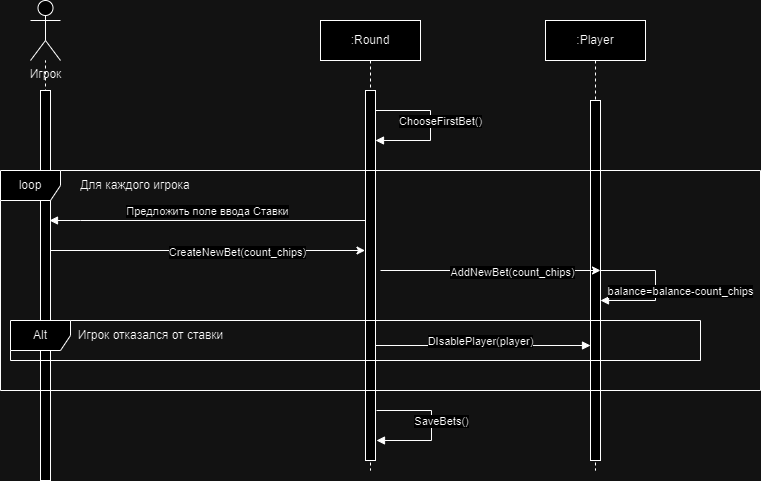

The diagram above was exported from draw.io. Its source (the exported page's mxGraphModel, read from the mxfile embedded in the PNG):
<mxGraphModel dx="1434" dy="759" grid="1" gridSize="10" guides="1" tooltips="1" connect="1" arrows="1" fold="1" page="1" pageScale="1" pageWidth="827" pageHeight="1169" math="0" shadow="0">
  <root>
    <mxCell id="0" />
    <mxCell id="1" parent="0" />
    <mxCell id="KhsoxqKeR3ji6a3UbYkE-1" value="" style="endArrow=none;dashed=1;html=1;rounded=0;" edge="1" parent="1" target="KhsoxqKeR3ji6a3UbYkE-7">
      <mxGeometry width="50" height="50" relative="1" as="geometry">
        <mxPoint x="55" y="340" as="sourcePoint" />
        <mxPoint x="320" y="140" as="targetPoint" />
      </mxGeometry>
    </mxCell>
    <mxCell id="KhsoxqKeR3ji6a3UbYkE-2" value=":Round" style="shape=umlLifeline;perimeter=lifelinePerimeter;whiteSpace=wrap;html=1;container=0;dropTarget=0;collapsible=0;recursiveResize=0;outlineConnect=0;portConstraint=eastwest;newEdgeStyle={&quot;edgeStyle&quot;:&quot;elbowEdgeStyle&quot;,&quot;elbow&quot;:&quot;vertical&quot;,&quot;curved&quot;:0,&quot;rounded&quot;:0};" vertex="1" parent="1">
      <mxGeometry x="330" y="40" width="100" height="450" as="geometry" />
    </mxCell>
    <mxCell id="KhsoxqKeR3ji6a3UbYkE-3" value="" style="html=1;points=[];perimeter=orthogonalPerimeter;outlineConnect=0;targetShapes=umlLifeline;portConstraint=eastwest;newEdgeStyle={&quot;edgeStyle&quot;:&quot;elbowEdgeStyle&quot;,&quot;elbow&quot;:&quot;vertical&quot;,&quot;curved&quot;:0,&quot;rounded&quot;:0};" vertex="1" parent="KhsoxqKeR3ji6a3UbYkE-2">
      <mxGeometry x="45" y="70" width="10" height="370" as="geometry" />
    </mxCell>
    <mxCell id="KhsoxqKeR3ji6a3UbYkE-4" value="ChooseFirstBet()" style="html=1;verticalAlign=bottom;endArrow=block;edgeStyle=elbowEdgeStyle;elbow=horizontal;curved=0;rounded=0;" edge="1" parent="KhsoxqKeR3ji6a3UbYkE-2">
      <mxGeometry x="0.0714" y="10" relative="1" as="geometry">
        <mxPoint x="55" y="90" as="sourcePoint" />
        <Array as="points">
          <mxPoint x="110" y="120" />
        </Array>
        <mxPoint x="55" y="120" as="targetPoint" />
        <mxPoint as="offset" />
      </mxGeometry>
    </mxCell>
    <mxCell id="KhsoxqKeR3ji6a3UbYkE-5" value=":Player" style="shape=umlLifeline;perimeter=lifelinePerimeter;whiteSpace=wrap;html=1;container=0;dropTarget=0;collapsible=0;recursiveResize=0;outlineConnect=0;portConstraint=eastwest;newEdgeStyle={&quot;edgeStyle&quot;:&quot;elbowEdgeStyle&quot;,&quot;elbow&quot;:&quot;vertical&quot;,&quot;curved&quot;:0,&quot;rounded&quot;:0};" vertex="1" parent="1">
      <mxGeometry x="555" y="40" width="100" height="450" as="geometry" />
    </mxCell>
    <mxCell id="KhsoxqKeR3ji6a3UbYkE-6" value="&lt;span style=&quot;color: rgba(0, 0, 0, 0); font-family: monospace; font-size: 0px; text-align: start;&quot;&gt;%3CmxGraphModel%3E%3Croot%3E%3CmxCell%20id%3D%220%22%2F%3E%3CmxCell%20id%3D%221%22%20parent%3D%220%22%2F%3E%3CmxCell%20id%3D%222%22%20value%3D%22%3AObject%22%20style%3D%22shape%3DumlLifeline%3Bperimeter%3DlifelinePerimeter%3BwhiteSpace%3Dwrap%3Bhtml%3D1%3Bcontainer%3D0%3BdropTarget%3D0%3Bcollapsible%3D0%3BrecursiveResize%3D0%3BoutlineConnect%3D0%3BportConstraint%3Deastwest%3BnewEdgeStyle%3D%7B%26quot%3BedgeStyle%26quot%3B%3A%26quot%3BelbowEdgeStyle%26quot%3B%2C%26quot%3Belbow%26quot%3B%3A%26quot%3Bvertical%26quot%3B%2C%26quot%3Bcurved%26quot%3B%3A0%2C%26quot%3Brounded%26quot%3B%3A0%7D%3B%22%20vertex%3D%221%22%20parent%3D%221%22%3E%3CmxGeometry%20x%3D%22120%22%20y%3D%2240%22%20width%3D%22100%22%20height%3D%22300%22%20as%3D%22geometry%22%2F%3E%3C%2FmxCell%3E%3CmxCell%20id%3D%223%22%20value%3D%22%22%20style%3D%22html%3D1%3Bpoints%3D%5B%5D%3Bperimeter%3DorthogonalPerimeter%3BoutlineConnect%3D0%3BtargetShapes%3DumlLifeline%3BportConstraint%3Deastwest%3BnewEdgeStyle%3D%7B%26quot%3BedgeStyle%26quot%3B%3A%26quot%3BelbowEdgeStyle%26quot%3B%2C%26quot%3Belbow%26quot%3B%3A%26quot%3Bvertical%26quot%3B%2C%26quot%3Bcurved%26quot%3B%3A0%2C%26quot%3Brounded%26quot%3B%3A0%7D%3B%22%20vertex%3D%221%22%20parent%3D%222%22%3E%3CmxGeometry%20x%3D%2245%22%20y%3D%2270%22%20width%3D%2210%22%20height%3D%22190%22%20as%3D%22geometry%22%2F%3E%3C%2FmxCell%3E%3CmxCell%20id%3D%224%22%20value%3D%22%22%20style%3D%22html%3D1%3Bpoints%3D%5B%5D%3Bperimeter%3DorthogonalPerimeter%3BoutlineConnect%3D0%3BtargetShapes%3DumlLifeline%3BportConstraint%3Deastwest%3BnewEdgeStyle%3D%7B%26quot%3BedgeStyle%26quot%3B%3A%26quot%3BelbowEdgeStyle%26quot%3B%2C%26quot%3Belbow%26quot%3B%3A%26quot%3Bvertical%26quot%3B%2C%26quot%3Bcurved%26quot%3B%3A0%2C%26quot%3Brounded%26quot%3B%3A0%7D%3B%22%20vertex%3D%221%22%20parent%3D%222%22%3E%3CmxGeometry%20x%3D%2250%22%20y%3D%22120%22%20width%3D%2210%22%20height%3D%2280%22%20as%3D%22geometry%22%2F%3E%3C%2FmxCell%3E%3C%2Froot%3E%3C%2FmxGraphModel%3E&lt;/span&gt;" style="html=1;points=[];perimeter=orthogonalPerimeter;outlineConnect=0;targetShapes=umlLifeline;portConstraint=eastwest;newEdgeStyle={&quot;edgeStyle&quot;:&quot;elbowEdgeStyle&quot;,&quot;elbow&quot;:&quot;vertical&quot;,&quot;curved&quot;:0,&quot;rounded&quot;:0};" vertex="1" parent="KhsoxqKeR3ji6a3UbYkE-5">
      <mxGeometry x="45" y="80" width="10" height="360" as="geometry" />
    </mxCell>
    <mxCell id="KhsoxqKeR3ji6a3UbYkE-7" value="Игрок" style="shape=umlActor;verticalLabelPosition=bottom;verticalAlign=top;html=1;outlineConnect=0;" vertex="1" parent="1">
      <mxGeometry x="40" y="20" width="30" height="60" as="geometry" />
    </mxCell>
    <mxCell id="KhsoxqKeR3ji6a3UbYkE-8" value="" style="rounded=0;whiteSpace=wrap;html=1;" vertex="1" parent="1">
      <mxGeometry x="50" y="110" width="10" height="390" as="geometry" />
    </mxCell>
    <mxCell id="KhsoxqKeR3ji6a3UbYkE-11" value="loop" style="shape=umlFrame;whiteSpace=wrap;html=1;pointerEvents=0;" vertex="1" parent="1">
      <mxGeometry x="10" y="190" width="760" height="220" as="geometry" />
    </mxCell>
    <mxCell id="KhsoxqKeR3ji6a3UbYkE-12" value="Для каждого игрока" style="text;html=1;align=center;verticalAlign=middle;whiteSpace=wrap;rounded=0;" vertex="1" parent="1">
      <mxGeometry x="80" y="190" width="130" height="30" as="geometry" />
    </mxCell>
    <mxCell id="KhsoxqKeR3ji6a3UbYkE-13" value="Предложить поле ввода Ставки" style="html=1;verticalAlign=bottom;endArrow=block;edgeStyle=elbowEdgeStyle;elbow=vertical;curved=0;rounded=0;" edge="1" parent="1" source="KhsoxqKeR3ji6a3UbYkE-3">
      <mxGeometry relative="1" as="geometry">
        <mxPoint x="369.9999999999998" y="240" as="sourcePoint" />
        <Array as="points">
          <mxPoint x="90" y="240" />
        </Array>
        <mxPoint x="59" y="240" as="targetPoint" />
      </mxGeometry>
    </mxCell>
    <mxCell id="KhsoxqKeR3ji6a3UbYkE-14" value="" style="endArrow=classic;html=1;rounded=0;exitX=1.134;exitY=0.07;exitDx=0;exitDy=0;exitPerimeter=0;" edge="1" parent="1">
      <mxGeometry width="50" height="50" relative="1" as="geometry">
        <mxPoint x="60.5" y="270" as="sourcePoint" />
        <mxPoint x="374.5" y="270" as="targetPoint" />
      </mxGeometry>
    </mxCell>
    <mxCell id="KhsoxqKeR3ji6a3UbYkE-15" value="CreateNewBet(count_chips)" style="edgeLabel;html=1;align=center;verticalAlign=middle;resizable=0;points=[];" vertex="1" connectable="0" parent="KhsoxqKeR3ji6a3UbYkE-14">
      <mxGeometry x="0.187" y="-1" relative="1" as="geometry">
        <mxPoint as="offset" />
      </mxGeometry>
    </mxCell>
    <mxCell id="KhsoxqKeR3ji6a3UbYkE-31" value="balance=balance-count_chips" style="html=1;verticalAlign=bottom;endArrow=block;edgeStyle=elbowEdgeStyle;elbow=horizontal;curved=0;rounded=0;" edge="1" parent="1">
      <mxGeometry x="0.2143" y="-25" relative="1" as="geometry">
        <mxPoint x="610" y="290" as="sourcePoint" />
        <Array as="points">
          <mxPoint x="665" y="320" />
        </Array>
        <mxPoint x="610" y="320" as="targetPoint" />
        <mxPoint x="25" y="25" as="offset" />
      </mxGeometry>
    </mxCell>
    <mxCell id="KhsoxqKeR3ji6a3UbYkE-32" value="Alt" style="shape=umlFrame;whiteSpace=wrap;html=1;pointerEvents=0;" vertex="1" parent="1">
      <mxGeometry x="20" y="340" width="690" height="40" as="geometry" />
    </mxCell>
    <mxCell id="KhsoxqKeR3ji6a3UbYkE-33" value="Игрок отказался от ставки" style="text;html=1;align=center;verticalAlign=middle;resizable=0;points=[];autosize=1;strokeColor=none;fillColor=none;" vertex="1" parent="1">
      <mxGeometry x="75" y="340" width="170" height="30" as="geometry" />
    </mxCell>
    <mxCell id="KhsoxqKeR3ji6a3UbYkE-34" value="DIsablePlayer(player)" style="html=1;verticalAlign=bottom;endArrow=block;edgeStyle=elbowEdgeStyle;elbow=horizontal;curved=0;rounded=0;" edge="1" parent="1" source="KhsoxqKeR3ji6a3UbYkE-3" target="KhsoxqKeR3ji6a3UbYkE-6">
      <mxGeometry x="-0.0233" y="-5" relative="1" as="geometry">
        <mxPoint x="384" y="345" as="sourcePoint" />
        <Array as="points">
          <mxPoint x="444" y="365" />
        </Array>
        <mxPoint x="384" y="375" as="targetPoint" />
        <mxPoint as="offset" />
      </mxGeometry>
    </mxCell>
    <mxCell id="KhsoxqKeR3ji6a3UbYkE-53" value="SaveBets()" style="html=1;verticalAlign=bottom;endArrow=block;edgeStyle=elbowEdgeStyle;elbow=horizontal;curved=0;rounded=0;" edge="1" parent="1">
      <mxGeometry x="0.0714" y="10" relative="1" as="geometry">
        <mxPoint x="386" y="430" as="sourcePoint" />
        <Array as="points">
          <mxPoint x="441" y="460" />
        </Array>
        <mxPoint x="386" y="460" as="targetPoint" />
        <mxPoint as="offset" />
      </mxGeometry>
    </mxCell>
    <mxCell id="KhsoxqKeR3ji6a3UbYkE-54" value="" style="endArrow=classic;html=1;rounded=0;" edge="1" parent="1">
      <mxGeometry width="50" height="50" relative="1" as="geometry">
        <mxPoint x="390" y="290" as="sourcePoint" />
        <mxPoint x="610" y="290" as="targetPoint" />
      </mxGeometry>
    </mxCell>
    <mxCell id="KhsoxqKeR3ji6a3UbYkE-55" value="AddNewBet(count_chips)" style="edgeLabel;html=1;align=center;verticalAlign=middle;resizable=0;points=[];" vertex="1" connectable="0" parent="KhsoxqKeR3ji6a3UbYkE-54">
      <mxGeometry x="0.187" y="-1" relative="1" as="geometry">
        <mxPoint as="offset" />
      </mxGeometry>
    </mxCell>
  </root>
</mxGraphModel>